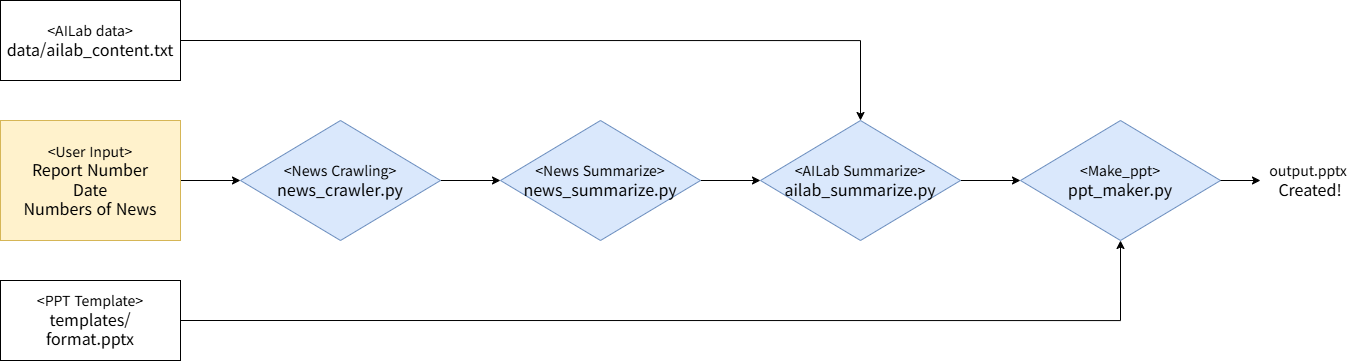

The diagram above was exported from draw.io. Its source (the exported page's mxGraphModel, read from the mxfile embedded in the PNG):
<mxGraphModel dx="1866" dy="1175" grid="1" gridSize="10" guides="1" tooltips="1" connect="1" arrows="1" fold="1" page="1" pageScale="1" pageWidth="1400" pageHeight="440" math="0" shadow="0">
  <root>
    <mxCell id="0" />
    <mxCell id="1" parent="0" />
    <mxCell id="WlRkWWBCPc1sfaZNeXYx-8" edge="1" parent="1" source="WlRkWWBCPc1sfaZNeXYx-1" style="edgeStyle=orthogonalEdgeStyle;rounded=0;orthogonalLoop=1;jettySize=auto;html=1;" target="WlRkWWBCPc1sfaZNeXYx-2" value="">
      <mxGeometry relative="1" as="geometry" />
    </mxCell>
    <mxCell id="WlRkWWBCPc1sfaZNeXYx-1" parent="1" style="rounded=0;whiteSpace=wrap;html=1;fillColor=#fff2cc;strokeColor=#d6b656;" value="&lt;font style=&quot;font-size: 14px;&quot; face=&quot;Garamond&quot;&gt;&amp;lt;User Input&amp;gt;&lt;/font&gt;&lt;div&gt;&lt;font size=&quot;3&quot; face=&quot;Garamond&quot;&gt;Report Number&lt;/font&gt;&lt;/div&gt;&lt;div&gt;&lt;font size=&quot;3&quot; face=&quot;Garamond&quot;&gt;Date&lt;/font&gt;&lt;/div&gt;&lt;div&gt;&lt;font size=&quot;3&quot; face=&quot;Garamond&quot;&gt;Numbers of News&lt;/font&gt;&lt;/div&gt;" vertex="1">
      <mxGeometry height="120" width="180" x="20" y="160" as="geometry" />
    </mxCell>
    <mxCell id="WlRkWWBCPc1sfaZNeXYx-11" edge="1" parent="1" source="WlRkWWBCPc1sfaZNeXYx-2" style="edgeStyle=orthogonalEdgeStyle;rounded=0;orthogonalLoop=1;jettySize=auto;html=1;exitX=1;exitY=0.5;exitDx=0;exitDy=0;entryX=0;entryY=0.5;entryDx=0;entryDy=0;" target="WlRkWWBCPc1sfaZNeXYx-3">
      <mxGeometry relative="1" as="geometry" />
    </mxCell>
    <mxCell id="WlRkWWBCPc1sfaZNeXYx-2" parent="1" style="rhombus;whiteSpace=wrap;html=1;fillColor=#dae8fc;strokeColor=#6c8ebf;" value="&lt;font style=&quot;font-size: 14px;&quot; face=&quot;Garamond&quot;&gt;&amp;lt;News Crawling&amp;gt;&lt;/font&gt;&lt;div&gt;&lt;font size=&quot;3&quot; face=&quot;Garamond&quot;&gt;news_crawler.py&lt;/font&gt;&lt;/div&gt;" vertex="1">
      <mxGeometry height="120" width="200" x="260" y="160" as="geometry" />
    </mxCell>
    <mxCell id="WlRkWWBCPc1sfaZNeXYx-12" edge="1" parent="1" source="WlRkWWBCPc1sfaZNeXYx-3" style="edgeStyle=orthogonalEdgeStyle;rounded=0;orthogonalLoop=1;jettySize=auto;html=1;exitX=1;exitY=0.5;exitDx=0;exitDy=0;entryX=0;entryY=0.5;entryDx=0;entryDy=0;" target="WlRkWWBCPc1sfaZNeXYx-4">
      <mxGeometry relative="1" as="geometry" />
    </mxCell>
    <mxCell id="WlRkWWBCPc1sfaZNeXYx-3" parent="1" style="rhombus;whiteSpace=wrap;html=1;fillColor=#dae8fc;strokeColor=#6c8ebf;" value="&lt;font style=&quot;font-size: 14px;&quot; face=&quot;Garamond&quot;&gt;&amp;lt;News Summarize&amp;gt;&lt;/font&gt;&lt;div&gt;&lt;font size=&quot;3&quot; face=&quot;Garamond&quot;&gt;news_summarize.py&lt;/font&gt;&lt;/div&gt;" vertex="1">
      <mxGeometry height="120" width="200" x="520" y="160" as="geometry" />
    </mxCell>
    <mxCell id="WlRkWWBCPc1sfaZNeXYx-13" edge="1" parent="1" source="WlRkWWBCPc1sfaZNeXYx-4" style="edgeStyle=orthogonalEdgeStyle;rounded=0;orthogonalLoop=1;jettySize=auto;html=1;" target="WlRkWWBCPc1sfaZNeXYx-5" value="">
      <mxGeometry relative="1" as="geometry" />
    </mxCell>
    <mxCell id="WlRkWWBCPc1sfaZNeXYx-4" parent="1" style="rhombus;whiteSpace=wrap;html=1;fillColor=#dae8fc;strokeColor=#6c8ebf;" value="&lt;font style=&quot;font-size: 14px;&quot; face=&quot;Garamond&quot;&gt;&amp;lt;AILab Summarize&amp;gt;&lt;/font&gt;&lt;div&gt;&lt;font size=&quot;3&quot; face=&quot;Garamond&quot;&gt;ailab_summarize.py&lt;/font&gt;&lt;/div&gt;" vertex="1">
      <mxGeometry height="120" width="200" x="780" y="160" as="geometry" />
    </mxCell>
    <mxCell id="WlRkWWBCPc1sfaZNeXYx-5" parent="1" style="rhombus;whiteSpace=wrap;html=1;fillColor=#dae8fc;strokeColor=#6c8ebf;" value="&lt;font style=&quot;font-size: 14px;&quot; face=&quot;Garamond&quot;&gt;&amp;lt;Make_ppt&amp;gt;&lt;/font&gt;&lt;div&gt;&lt;font size=&quot;3&quot; face=&quot;Garamond&quot;&gt;ppt_maker.py&lt;/font&gt;&lt;/div&gt;" vertex="1">
      <mxGeometry height="120" width="200" x="1040" y="160" as="geometry" />
    </mxCell>
    <mxCell id="WlRkWWBCPc1sfaZNeXYx-10" edge="1" parent="1" source="WlRkWWBCPc1sfaZNeXYx-6" style="edgeStyle=orthogonalEdgeStyle;rounded=0;orthogonalLoop=1;jettySize=auto;html=1;exitX=1;exitY=0.5;exitDx=0;exitDy=0;entryX=0.5;entryY=1;entryDx=0;entryDy=0;" target="WlRkWWBCPc1sfaZNeXYx-5">
      <mxGeometry relative="1" as="geometry" />
    </mxCell>
    <mxCell id="WlRkWWBCPc1sfaZNeXYx-6" parent="1" style="rounded=0;whiteSpace=wrap;html=1;" value="&lt;font style=&quot;font-size: 14px;&quot; face=&quot;Garamond&quot;&gt;&amp;lt;PPT Template&amp;gt;&lt;/font&gt;&lt;div&gt;&lt;font size=&quot;3&quot; face=&quot;Garamond&quot;&gt;templates/&lt;/font&gt;&lt;/div&gt;&lt;div&gt;&lt;font size=&quot;3&quot; face=&quot;Garamond&quot;&gt;format.pptx&lt;/font&gt;&lt;/div&gt;" vertex="1">
      <mxGeometry height="80" width="180" x="20" y="320" as="geometry" />
    </mxCell>
    <mxCell id="WlRkWWBCPc1sfaZNeXYx-9" edge="1" parent="1" source="WlRkWWBCPc1sfaZNeXYx-7" style="edgeStyle=orthogonalEdgeStyle;rounded=0;orthogonalLoop=1;jettySize=auto;html=1;exitX=1;exitY=0.5;exitDx=0;exitDy=0;entryX=0.5;entryY=0;entryDx=0;entryDy=0;" target="WlRkWWBCPc1sfaZNeXYx-4">
      <mxGeometry relative="1" as="geometry" />
    </mxCell>
    <mxCell id="WlRkWWBCPc1sfaZNeXYx-7" parent="1" style="rounded=0;whiteSpace=wrap;html=1;" value="&lt;font style=&quot;font-size: 14px;&quot; face=&quot;Garamond&quot;&gt;&amp;lt;AILab data&amp;gt;&lt;/font&gt;&lt;div&gt;&lt;font size=&quot;3&quot; face=&quot;Garamond&quot;&gt;data/ailab_content.txt&lt;/font&gt;&lt;/div&gt;" vertex="1">
      <mxGeometry height="80" width="180" x="20" y="40" as="geometry" />
    </mxCell>
    <mxCell id="WlRkWWBCPc1sfaZNeXYx-15" parent="1" style="text;html=1;whiteSpace=wrap;strokeColor=none;fillColor=none;align=center;verticalAlign=middle;rounded=0;" value="&lt;font style=&quot;font-size: 14px;&quot; face=&quot;Garamond&quot;&gt;output.pptx&amp;nbsp;&lt;/font&gt;&lt;div&gt;&lt;font style=&quot;&quot; face=&quot;Garamond&quot; size=&quot;3&quot;&gt;Created!&lt;/font&gt;&lt;/div&gt;" vertex="1">
      <mxGeometry height="30" width="60" x="1300" y="205" as="geometry" />
    </mxCell>
    <mxCell id="wvch-AGXkueoEnclaT8W-1" edge="1" parent="1" style="endArrow=classic;html=1;rounded=0;" value="">
      <mxGeometry height="50" relative="1" width="50" as="geometry">
        <mxPoint x="1240" y="220" as="sourcePoint" />
        <mxPoint x="1280" y="220" as="targetPoint" />
      </mxGeometry>
    </mxCell>
  </root>
</mxGraphModel>